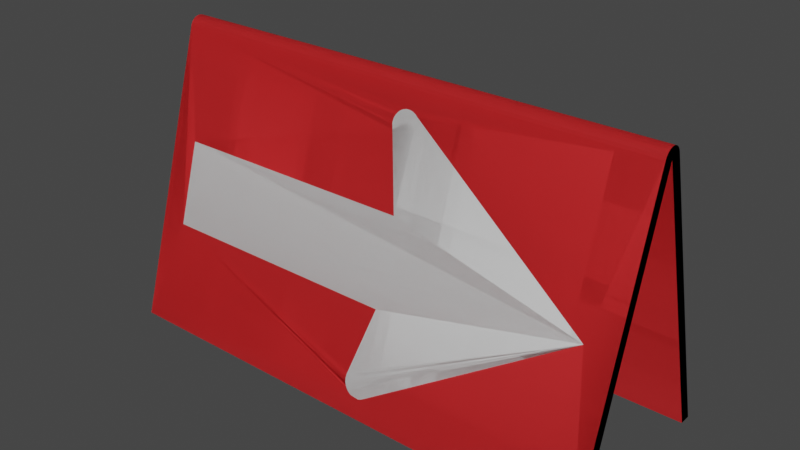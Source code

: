 # Source: arrow.blend  (saved by Blender 3.3.6; exported with 4.5.12 LTS)
import bpy
from mathutils import Matrix  # noqa: F401  (used for matrix-valued properties, if any)

bpy.ops.wm.read_factory_settings(use_empty=True)
scene = bpy.context.scene
scene.name = 'Scene'

# ---- collections
col_arrow = bpy.data.collections.new('arrow'); scene.collection.children.link(col_arrow)

# ---- materials (node trees are filled in below, after node groups)
mat_arroow_white = bpy.data.materials.new('arroow_white')
mat_arroow_white.use_transparent_shadow = False
mat_arrow_red = bpy.data.materials.new('arrow_red')
mat_arrow_red.use_transparent_shadow = False
mat_arroow_white_001 = bpy.data.materials.new('arroow_white.001')
mat_arroow_white_001.use_transparent_shadow = False
mat_arroow_white_001.roughness = 0.5
mat_arrow_red_001 = bpy.data.materials.new('arrow_red.001')
mat_arrow_red_001.use_transparent_shadow = False
mat_arrow_red_001.diffuse_color = (0.8, 0.02926, 0.03272, 1.0)
mat_arrow_red_001.roughness = 0.5

# ---- material node trees
mat_arroow_white.use_nodes = True; mat_arroow_white.node_tree.nodes.clear()
_N = mat_arroow_white.node_tree.nodes; _L = mat_arroow_white.node_tree.links
n0 = _N.new('ShaderNodeBsdfPrincipled'); n0.name = 'Principled BSDF'; n0.location = (10, 300)
n0.distribution = 'GGX'
n0.subsurface_method = 'BURLEY'
n0.inputs[3].default_value = 1.45
n0.inputs[27].default_value = (0.0, 0.0, 0.0, 1.0)
n0.inputs[28].default_value = 1.0
n1 = _N.new('ShaderNodeOutputMaterial'); n1.name = 'Material Output'; n1.location = (300, 300)
_L.new(n0.outputs[0], n1.inputs[0])
n1.is_active_output = True
mat_arrow_red.use_nodes = True; mat_arrow_red.node_tree.nodes.clear()
_N = mat_arrow_red.node_tree.nodes; _L = mat_arrow_red.node_tree.links
n0 = _N.new('ShaderNodeBsdfPrincipled'); n0.name = 'Principled BSDF'; n0.location = (10, 300)
n0.distribution = 'GGX'
n0.subsurface_method = 'BURLEY'
n0.inputs[0].default_value = (0.8, 0.02926, 0.03272, 1.0)
n0.inputs[3].default_value = 1.45
n0.inputs[27].default_value = (0.0, 0.0, 0.0, 1.0)
n0.inputs[28].default_value = 1.0
n1 = _N.new('ShaderNodeOutputMaterial'); n1.name = 'Material Output'; n1.location = (300, 300)
_L.new(n0.outputs[0], n1.inputs[0])
n1.is_active_output = True
mat_arroow_white_001.use_nodes = True; mat_arroow_white_001.node_tree.nodes.clear()
_N = mat_arroow_white_001.node_tree.nodes; _L = mat_arroow_white_001.node_tree.links
n0 = _N.new('ShaderNodeBsdfPrincipled'); n0.name = 'Principled BSDF'; n0.location = (10, 300)
n0.distribution = 'GGX'
n0.subsurface_method = 'RANDOM_WALK_SKIN'
n0.inputs[3].default_value = 1.45
n0.inputs[27].default_value = (0.0, 0.0, 0.0, 1.0)
n0.inputs[28].default_value = 1.0
n1 = _N.new('ShaderNodeOutputMaterial'); n1.name = 'Material Output'; n1.location = (300, 300)
n2 = _N.new('ShaderNodeNormalMap'); n2.name = 'ノーマルマップ'; n2.location = (-300, -300)
n2.label = 'Normal/Map'
n2.inputs[0].default_value = 0.0
_L.new(n0.outputs[0], n1.inputs[0])
_L.new(n2.outputs[0], n0.inputs[5])
n1.is_active_output = True
mat_arrow_red_001.use_nodes = True; mat_arrow_red_001.node_tree.nodes.clear()
_N = mat_arrow_red_001.node_tree.nodes; _L = mat_arrow_red_001.node_tree.links
n0 = _N.new('ShaderNodeBsdfPrincipled'); n0.name = 'Principled BSDF'; n0.location = (10, 300)
n0.distribution = 'GGX'
n0.subsurface_method = 'RANDOM_WALK_SKIN'
n0.inputs[0].default_value = (0.8, 0.02926, 0.03272, 1.0)
n0.inputs[3].default_value = 1.45
n0.inputs[27].default_value = (0.0, 0.0, 0.0, 1.0)
n0.inputs[28].default_value = 1.0
n1 = _N.new('ShaderNodeOutputMaterial'); n1.name = 'Material Output'; n1.location = (300, 300)
n2 = _N.new('ShaderNodeNormalMap'); n2.name = 'ノーマルマップ'; n2.location = (-300, -300)
n2.label = 'Normal/Map'
n2.inputs[0].default_value = 0.0
_L.new(n0.outputs[0], n1.inputs[0])
_L.new(n2.outputs[0], n0.inputs[5])
n1.is_active_output = True

# ---- world
world_world = bpy.data.worlds.new('World'); scene.world = world_world
world_world.use_nodes = True; world_world.node_tree.nodes.clear()
_N = world_world.node_tree.nodes; _L = world_world.node_tree.links
n0 = _N.new('ShaderNodeOutputWorld'); n0.name = 'World Output'; n0.location = (300, 300)
n1 = _N.new('ShaderNodeBackground'); n1.name = 'Background'; n1.location = (10, 300)
n1.inputs[0].default_value = (0.05088, 0.05088, 0.05088, 1.0)
_L.new(n1.outputs[0], n0.inputs[0])
n0.is_active_output = True
world_world.color = (0.05088, 0.05088, 0.05088)
world_world.use_sun_shadow = False
world_world.sun_shadow_jitter_overblur = 0.0

# ---- meshes
me_arrow = bpy.data.meshes.new('arrow')
me_arrow.from_pydata([(-45.0, 0.0004196, 49.71), (45.0, -15.0, -0.2887), (-45.0, -15.0, -0.2887), (45.0, 0.0004196, 49.71), (-45.0, 15.0, -0.2887), (45.0, 15.0, -0.2887), (-45.0, 1.761, 50.66), (45.0, 1.916, 50.29), (-45.0, 1.916, 50.29), (45.0, 1.761, 50.66), (-45.0, 1.456, 51.08), (45.0, 1.456, 51.08), (45.0, 1.051, 51.41), (-45.0, 1.051, 51.41), (45.0, 0.5751, 51.63), (-45.0, 0.5751, 51.63), (45.0, 0.05972, 51.71), (-45.0, 0.05972, 51.71), (45.0, -0.4597, 51.66), (-45.0, -0.4597, 51.66), (45.0, -0.9478, 51.47), (-45.0, -0.9478, 51.47), (45.0, -1.371, 51.17), (-45.0, -1.371, 51.17), (-45.0, -1.701, 50.76), (45.0, -1.701, 50.76), (-45.0, -1.915, 50.29), (45.0, -1.915, 50.29), (45.0, -17.09, -0.2887), (45.0, 17.09, -0.2887), (-45.0, -17.09, -0.2887), (-45.0, 1.947, 50.17), (-45.0, 17.09, -0.2887), (1.755, -3.862, 43.8), (-40.0, -7.461, 31.8), (5.0, -7.461, 31.8), (4.31, -16.15, 2.828), (4.866, -16.13, 2.897), (5.394, -16.08, 3.079), (5.869, -15.99, 3.365), (40.0, -9.617, 24.61), (5.815, -3.035, 46.55), (5.353, -2.93, 46.9), (5.087, -2.895, 47.02), (4.819, -2.859, 47.14), (4.243, -2.825, 47.25), (-40.0, -11.77, 17.43), (3.216, -16.09, 3.036), (3.751, -16.14, 2.875), (2.729, -16.01, 3.303), (2.314, -15.9, 3.665), (1.99, -15.77, 4.103), (1.771, -15.62, 4.598), (1.669, -15.46, 5.126), (1.687, -15.3, 5.663), (1.826, -15.15, 6.184), (5.0, -11.77, 17.43), (1.564, -3.702, 44.33), (1.535, -3.618, 44.61), (1.507, -3.534, 44.89), (1.586, -3.367, 45.45), (1.799, -3.209, 45.97), (2.133, -3.07, 46.44), (2.57, -2.956, 46.82), (3.087, -2.875, 47.09), (3.654, -2.831, 47.23), (3.721, 16.16, 2.795), (3.171, 16.11, 2.953), (-40.0, 11.77, 17.43), (4.295, 16.17, 2.758), (2.671, 16.03, 3.225), (2.246, 15.92, 3.598), (1.92, 15.79, 4.051), (1.707, 15.63, 4.563), (1.618, 15.47, 5.107), (1.659, 15.3, 5.656), (1.826, 15.15, 6.184), (5.0, 11.77, 17.43), (-40.0, 7.46, 31.8), (5.0, 7.461, 31.8), (1.755, 3.863, 43.8), (1.65, 3.709, 44.31), (1.658, 3.552, 44.83), (1.779, 3.398, 45.34), (2.007, 3.256, 45.82), (2.334, 3.13, 46.24), (2.744, 3.027, 46.58), (3.22, 2.95, 46.84), (3.74, 2.903, 46.99), (4.284, 2.888, 47.04), (40.0, 9.616, 24.61), (5.397, 16.08, 3.05), (4.863, 16.15, 2.844), (5.869, 15.99, 3.365), (5.815, 3.035, 46.55), (5.344, 2.956, 46.82), (4.826, 2.906, 46.98)], [], [(0, 1, 2), (1, 0, 3), (3, 4, 5), (4, 3, 0), (6, 7, 8), (7, 6, 9), (10, 9, 6), (9, 10, 11), (12, 10, 13), (10, 12, 11), (14, 13, 15), (13, 14, 12), (16, 15, 17), (15, 16, 14), (18, 17, 19), (17, 18, 16), (20, 19, 21), (19, 20, 18), (22, 21, 23), (21, 22, 20), (22, 24, 25), (24, 22, 23), (25, 26, 27), (26, 25, 24), (1, 27, 28), (27, 1, 3), (27, 3, 25), (25, 3, 22), (22, 3, 20), (20, 3, 18), (18, 3, 16), (16, 3, 5), (16, 5, 14), (14, 5, 12), (12, 5, 11), (11, 5, 9), (9, 5, 7), (7, 5, 29), (26, 2, 30), (2, 26, 0), (0, 26, 24), (0, 24, 23), (0, 23, 21), (0, 21, 19), (0, 19, 17), (0, 17, 4), (4, 17, 15), (4, 15, 13), (4, 13, 10), (4, 10, 6), (4, 6, 8), (4, 8, 31), (4, 31, 32), (1, 30, 2), (30, 1, 28), (29, 4, 32), (4, 29, 5), (33, 34, 35), (28, 36, 30), (36, 28, 37), (37, 28, 38), (38, 28, 39), (39, 28, 40), (40, 28, 27), (40, 27, 41), (41, 27, 42), (42, 27, 43), (43, 27, 44), (44, 27, 45), (30, 46, 26), (46, 30, 47), (47, 30, 48), (48, 30, 36), (46, 47, 49), (46, 49, 50), (46, 50, 51), (46, 51, 52), (46, 52, 53), (46, 53, 54), (46, 54, 55), (46, 55, 56), (26, 46, 34), (26, 34, 33), (26, 33, 57), (26, 57, 58), (26, 58, 59), (26, 59, 60), (26, 60, 61), (26, 61, 62), (26, 62, 63), (26, 63, 64), (26, 64, 65), (26, 65, 45), (26, 45, 27), (58, 57, 33), (41, 35, 40), (35, 41, 33), (33, 41, 58), (58, 41, 59), (59, 41, 60), (60, 41, 61), (61, 41, 62), (62, 41, 63), (63, 41, 43), (63, 43, 64), (64, 43, 44), (64, 44, 65), (65, 44, 45), (37, 48, 36), (48, 37, 47), (47, 37, 38), (47, 38, 49), (49, 38, 39), (49, 39, 50), (50, 39, 40), (50, 40, 51), (51, 40, 52), (52, 40, 53), (53, 40, 54), (54, 40, 55), (55, 40, 56), (56, 40, 46), (46, 40, 34), (34, 40, 35), (43, 41, 42), (32, 66, 29), (66, 32, 67), (67, 32, 68), (68, 32, 31), (29, 66, 69), (67, 68, 70), (70, 68, 71), (71, 68, 72), (72, 68, 73), (73, 68, 74), (74, 68, 75), (75, 68, 76), (76, 68, 77), (68, 31, 78), (78, 31, 79), (79, 31, 80), (80, 31, 81), (81, 31, 82), (82, 31, 83), (83, 31, 84), (84, 31, 85), (85, 31, 86), (86, 31, 87), (87, 31, 88), (88, 31, 89), (29, 90, 7), (90, 29, 91), (91, 29, 92), (92, 29, 69), (90, 91, 93), (7, 90, 94), (7, 94, 95), (7, 95, 96), (7, 96, 89), (7, 89, 31), (7, 31, 8), (66, 92, 69), (92, 66, 67), (92, 67, 91), (91, 67, 70), (91, 70, 93), (93, 70, 71), (93, 71, 90), (90, 71, 72), (90, 72, 73), (90, 73, 74), (90, 74, 75), (90, 75, 76), (90, 76, 77), (90, 77, 68), (90, 68, 78), (90, 78, 79), (90, 79, 94), (94, 79, 80), (94, 80, 81), (94, 81, 82), (94, 82, 83), (94, 83, 84), (94, 84, 85), (94, 85, 86), (94, 86, 95), (95, 86, 87), (95, 87, 96), (96, 87, 88), (96, 88, 89)])
me_arrow.polygons.foreach_set('material_index', [1, 1, 1, 1, 1, 1, 1, 1, 1, 1, 1, 1, 1, 1, 1, 1, 1, 1, 1, 1, 1, 1, 1, 1, 1, 1, 1, 1, 1, 1, 1, 1, 1, 1, 1, 1, 1, 1, 1, 1, 1, 1, 1, 1, 1, 1, 1, 1, 1, 1, 1, 1, 1, 1, 1, 1, 1, 1, 1, 1, 1, 1, 1, 1, 1, 1, 1, 1, 1, 1, 1, 1, 1, 1, 1, 1, 1, 1, 1, 1, 1, 1, 1, 1, 1, 1, 1, 1, 1, 1, 1, 1, 1, 1, 1, 0, 0, 0, 0, 0, 0, 0, 0, 0, 0, 0, 0, 0, 1, 1, 0, 0, 0, 0, 0, 0, 0, 0, 0, 0, 0, 0, 0, 0, 0, 1, 1, 1, 1, 1, 1, 1, 1, 1, 1, 1, 1, 1, 1, 1, 1, 1, 1, 1, 1, 1, 1, 1, 1, 1, 1, 1, 1, 1, 1, 1, 1, 1, 1, 1, 1, 0, 0, 0, 0, 0, 0, 0, 0, 0, 0, 0, 0, 0, 0, 0, 0, 0, 0, 0, 0, 0, 0, 0, 0, 0, 0, 0, 0, 0])
me_arrow.materials.append(mat_arroow_white)
me_arrow.materials.append(mat_arrow_red)
me_arrow.use_remesh_fix_poles = True
me_arrow.use_remesh_preserve_attributes = False
me_arrow.update()
me_arrow_001 = bpy.data.meshes.new('arrow.001')
me_arrow_001.from_pydata([(-45.0, 0.0004196, 49.71), (45.0, -15.0, -0.2887), (-45.0, -15.0, -0.2887), (45.0, 0.0004196, 49.71), (-45.0, 15.0, -0.2887), (45.0, 15.0, -0.2887), (-45.0, 1.761, 50.66), (45.0, 1.916, 50.29), (-45.0, 1.916, 50.29), (45.0, 1.761, 50.66), (-45.0, 1.456, 51.08), (45.0, 1.456, 51.08), (45.0, 1.051, 51.41), (-45.0, 1.051, 51.41), (45.0, 0.5751, 51.63), (-45.0, 0.5751, 51.63), (45.0, 0.05972, 51.71), (-45.0, 0.05972, 51.71), (45.0, -0.4597, 51.66), (-45.0, -0.4597, 51.66), (45.0, -0.9478, 51.47), (-45.0, -0.9478, 51.47), (45.0, -1.371, 51.17), (-45.0, -1.371, 51.17), (-45.0, -1.701, 50.76), (45.0, -1.701, 50.76), (-45.0, -1.915, 50.29), (45.0, -1.915, 50.29), (45.0, -17.09, -0.2887), (45.0, 17.09, -0.2887), (-45.0, -17.09, -0.2887), (-45.0, 1.947, 50.17), (-45.0, 17.09, -0.2887), (1.755, -3.862, 43.8), (-40.0, -7.461, 31.8), (5.0, -7.461, 31.8), (4.31, -16.15, 2.828), (4.866, -16.13, 2.897), (5.394, -16.08, 3.079), (5.869, -15.99, 3.365), (40.0, -9.617, 24.61), (5.815, -3.035, 46.55), (5.353, -2.93, 46.9), (5.087, -2.895, 47.02), (4.819, -2.859, 47.14), (4.243, -2.825, 47.25), (-40.0, -11.77, 17.43), (3.216, -16.09, 3.036), (3.751, -16.14, 2.875), (2.729, -16.01, 3.303), (2.314, -15.9, 3.665), (1.99, -15.77, 4.103), (1.771, -15.62, 4.598), (1.669, -15.46, 5.126), (1.687, -15.3, 5.663), (1.826, -15.15, 6.184), (5.0, -11.77, 17.43), (1.564, -3.702, 44.33), (1.535, -3.618, 44.61), (1.507, -3.534, 44.89), (1.586, -3.367, 45.45), (1.799, -3.209, 45.97), (2.133, -3.07, 46.44), (2.57, -2.956, 46.82), (3.087, -2.875, 47.09), (3.654, -2.831, 47.23), (3.721, 16.16, 2.795), (3.171, 16.11, 2.953), (-40.0, 11.77, 17.43), (4.295, 16.17, 2.758), (2.671, 16.03, 3.225), (2.246, 15.92, 3.598), (1.92, 15.79, 4.051), (1.707, 15.63, 4.563), (1.618, 15.47, 5.107), (1.659, 15.3, 5.656), (1.826, 15.15, 6.184), (5.0, 11.77, 17.43), (-40.0, 7.46, 31.8), (5.0, 7.461, 31.8), (1.755, 3.863, 43.8), (1.65, 3.709, 44.31), (1.658, 3.552, 44.83), (1.779, 3.398, 45.34), (2.007, 3.256, 45.82), (2.334, 3.13, 46.24), (2.744, 3.027, 46.58), (3.22, 2.95, 46.84), (3.74, 2.903, 46.99), (4.284, 2.888, 47.04), (40.0, 9.616, 24.61), (5.397, 16.08, 3.05), (4.863, 16.15, 2.844), (5.869, 15.99, 3.365), (5.815, 3.035, 46.55), (5.344, 2.956, 46.82), (4.826, 2.906, 46.98)], [], [(0, 1, 2), (1, 0, 3), (3, 4, 5), (4, 3, 0), (6, 7, 8), (7, 6, 9), (10, 9, 6), (9, 10, 11), (12, 10, 13), (10, 12, 11), (14, 13, 15), (13, 14, 12), (16, 15, 17), (15, 16, 14), (18, 17, 19), (17, 18, 16), (20, 19, 21), (19, 20, 18), (22, 21, 23), (21, 22, 20), (22, 24, 25), (24, 22, 23), (25, 26, 27), (26, 25, 24), (1, 27, 28), (27, 1, 3), (27, 3, 25), (25, 3, 22), (22, 3, 20), (20, 3, 18), (18, 3, 16), (16, 3, 5), (16, 5, 14), (14, 5, 12), (12, 5, 11), (11, 5, 9), (9, 5, 7), (7, 5, 29), (26, 2, 30), (2, 26, 0), (0, 26, 24), (0, 24, 23), (0, 23, 21), (0, 21, 19), (0, 19, 17), (0, 17, 4), (4, 17, 15), (4, 15, 13), (4, 13, 10), (4, 10, 6), (4, 6, 8), (4, 8, 31), (4, 31, 32), (1, 30, 2), (30, 1, 28), (29, 4, 32), (4, 29, 5), (33, 34, 35), (28, 36, 30), (36, 28, 37), (37, 28, 38), (38, 28, 39), (39, 28, 40), (40, 28, 27), (40, 27, 41), (41, 27, 42), (42, 27, 43), (43, 27, 44), (44, 27, 45), (30, 46, 26), (46, 30, 47), (47, 30, 48), (48, 30, 36), (46, 47, 49), (46, 49, 50), (46, 50, 51), (46, 51, 52), (46, 52, 53), (46, 53, 54), (46, 54, 55), (46, 55, 56), (26, 46, 34), (26, 34, 33), (26, 33, 57), (26, 57, 58), (26, 58, 59), (26, 59, 60), (26, 60, 61), (26, 61, 62), (26, 62, 63), (26, 63, 64), (26, 64, 65), (26, 65, 45), (26, 45, 27), (58, 57, 33), (41, 35, 40), (35, 41, 33), (33, 41, 58), (58, 41, 59), (59, 41, 60), (60, 41, 61), (61, 41, 62), (62, 41, 63), (63, 41, 43), (63, 43, 64), (64, 43, 44), (64, 44, 65), (65, 44, 45), (37, 48, 36), (48, 37, 47), (47, 37, 38), (47, 38, 49), (49, 38, 39), (49, 39, 50), (50, 39, 40), (50, 40, 51), (51, 40, 52), (52, 40, 53), (53, 40, 54), (54, 40, 55), (55, 40, 56), (56, 40, 46), (46, 40, 34), (34, 40, 35), (43, 41, 42), (32, 66, 29), (66, 32, 67), (67, 32, 68), (68, 32, 31), (29, 66, 69), (67, 68, 70), (70, 68, 71), (71, 68, 72), (72, 68, 73), (73, 68, 74), (74, 68, 75), (75, 68, 76), (76, 68, 77), (68, 31, 78), (78, 31, 79), (79, 31, 80), (80, 31, 81), (81, 31, 82), (82, 31, 83), (83, 31, 84), (84, 31, 85), (85, 31, 86), (86, 31, 87), (87, 31, 88), (88, 31, 89), (29, 90, 7), (90, 29, 91), (91, 29, 92), (92, 29, 69), (90, 91, 93), (7, 90, 94), (7, 94, 95), (7, 95, 96), (7, 96, 89), (7, 89, 31), (7, 31, 8), (66, 92, 69), (92, 66, 67), (92, 67, 91), (91, 67, 70), (91, 70, 93), (93, 70, 71), (93, 71, 90), (90, 71, 72), (90, 72, 73), (90, 73, 74), (90, 74, 75), (90, 75, 76), (90, 76, 77), (90, 77, 68), (90, 68, 78), (90, 78, 79), (90, 79, 94), (94, 79, 80), (94, 80, 81), (94, 81, 82), (94, 82, 83), (94, 83, 84), (94, 84, 85), (94, 85, 86), (94, 86, 95), (95, 86, 87), (95, 87, 96), (96, 87, 88), (96, 88, 89)])
me_arrow_001.polygons.foreach_set('use_smooth', [True] * 190)
me_arrow_001.polygons.foreach_set('material_index', [1, 1, 1, 1, 1, 1, 1, 1, 1, 1, 1, 1, 1, 1, 1, 1, 1, 1, 1, 1, 1, 1, 1, 1, 1, 1, 1, 1, 1, 1, 1, 1, 1, 1, 1, 1, 1, 1, 1, 1, 1, 1, 1, 1, 1, 1, 1, 1, 1, 1, 1, 1, 1, 1, 1, 1, 1, 1, 1, 1, 1, 1, 1, 1, 1, 1, 1, 1, 1, 1, 1, 1, 1, 1, 1, 1, 1, 1, 1, 1, 1, 1, 1, 1, 1, 1, 1, 1, 1, 1, 1, 1, 1, 1, 1, 0, 0, 0, 0, 0, 0, 0, 0, 0, 0, 0, 0, 0, 1, 1, 0, 0, 0, 0, 0, 0, 0, 0, 0, 0, 0, 0, 0, 0, 0, 1, 1, 1, 1, 1, 1, 1, 1, 1, 1, 1, 1, 1, 1, 1, 1, 1, 1, 1, 1, 1, 1, 1, 1, 1, 1, 1, 1, 1, 1, 1, 1, 1, 1, 1, 1, 0, 0, 0, 0, 0, 0, 0, 0, 0, 0, 0, 0, 0, 0, 0, 0, 0, 0, 0, 0, 0, 0, 0, 0, 0, 0, 0, 0, 0])
_k = set([(0, 2), (0, 3), (0, 4), (1, 2), (1, 3), (1, 28), (2, 30), (3, 5), (4, 5), (4, 32), (5, 29), (6, 8), (6, 9), (6, 10), (7, 8), (7, 9), (7, 29), (7, 31), (8, 31), (9, 11), (10, 11), (10, 13), (11, 12), (12, 13), (12, 14), (13, 15), (14, 15), (14, 16), (15, 17), (16, 17), (16, 18), (17, 19), (18, 19), (18, 20), (19, 21), (20, 21), (20, 22), (21, 23), (22, 23), (22, 25), (23, 24), (24, 25), (24, 26), (25, 27), (26, 27), (26, 30), (27, 28), (28, 30), (29, 32), (29, 66), (29, 69), (31, 32), (66, 69)])
me_arrow_001.attributes.new('sharp_edge', 'BOOLEAN', 'EDGE').data.foreach_set('value', [ (min(e.vertices), max(e.vertices)) in _k for e in me_arrow_001.edges])
me_arrow_001.materials.append(mat_arroow_white_001)
me_arrow_001.materials.append(mat_arrow_red_001)
me_arrow_001.update()
me_arrow_001.normals_split_custom_set([tuple(v) for v in zip(*[iter([0.0, 0.9578, -0.2873, 0.0, 0.9578, -0.2873, 0.0, 0.9578, -0.2873, 0.0, 0.9578, -0.2873, 0.0, 0.9578, -0.2873, 0.0, 0.9578, -0.2873, 0.0, -0.9578, -0.2873, 0.0, -0.9578, -0.2873, 0.0, -0.9578, -0.2873, 0.0, -0.9578, -0.2873, 0.0, -0.9578, -0.2873, 0.0, -0.9578, -0.2873, 0.0, 0.9239, 0.3827, 0.0, 0.9239, 0.3827, 0.0, 0.9239, 0.3827, 0.0, 0.9239, 0.3827, 0.0, 0.9239, 0.3827, 0.0, 0.9239, 0.3827, 0.0, 0.8111, 0.585, 0.0, 0.8111, 0.585, 0.0, 0.8111, 0.585, 0.0, 0.8111, 0.585, 0.0, 0.8111, 0.585, 0.0, 0.8111, 0.585, 0.0, 0.632, 0.775, 0.0, 0.632, 0.775, 0.0, 0.632, 0.775, 0.0, 0.632, 0.775, 0.0, 0.632, 0.775, 0.0, 0.632, 0.775, 0.0, 0.4099, 0.9121, 0.0, 0.4099, 0.9121, 0.0, 0.4099, 0.9121, 0.0, 0.4099, 0.9121, 0.0, 0.4099, 0.9121, 0.0, 0.4099, 0.9121, 0.0, 0.1599, 0.9871, 0.0, 0.1599, 0.9871, 0.0, 0.1599, 0.9871, 0.0, 0.1599, 0.9871, 0.0, 0.1599, 0.9871, 0.0, 0.1599, 0.9871, 0.0, -0.1011, 0.9949, 0.0, -0.1011, 0.9949, 0.0, -0.1011, 0.9949, 0.0, -0.1011, 0.9949, 0.0, -0.1011, 0.9949, 0.0, -0.1011, 0.9949, 0.0, -0.3551, 0.9348, 0.0, -0.3551, 0.9348, 0.0, -0.3551, 0.9348, 0.0, -0.3551, 0.9348, 0.0, -0.3551, 0.9348, 0.0, -0.3551, 0.9348, 0.0, -0.585, 0.8111, 0.0, -0.585, 0.8111, 0.0, -0.585, 0.8111, 0.0, -0.585, 0.8111, 0.0, -0.585, 0.8111, 0.0, -0.585, 0.8111, 0.0, -0.775, 0.632, 0.0, -0.775, 0.632, 0.0, -0.775, 0.632, 0.0, -0.775, 0.632, 0.0, -0.775, 0.632, 0.0, -0.775, 0.632, 0.0, -0.9121, 0.4099, 0.0, -0.9121, 0.4099, 0.0, -0.9121, 0.4099, 0.0, -0.9121, 0.4099, 0.0, -0.9121, 0.4099, 0.0, -0.9121, 0.4099, 1.0, 9.615e-08, 0.0, 1.0, 2.381e-06, 0.0, 1.0, 0.0, 0.0, 1.0, 2.381e-06, 0.0, 1.0, 9.615e-08, 0.0, 1.0, 6.12e-07, 0.0, 1.0, 2.381e-06, 0.0, 1.0, 6.12e-07, 0.0, 1.0, 0.0, 0.0, 1.0, 0.0, 0.0, 1.0, 6.12e-07, 0.0, 1.0, 0.0, 0.0, 1.0, 0.0, 0.0, 1.0, 6.12e-07, 0.0, 1.0, 0.0, 0.0, 1.0, 0.0, 0.0, 1.0, 6.12e-07, 0.0, 1.0, -7.369e-06, 0.0, 1.0, -7.369e-06, 0.0, 1.0, 6.12e-07, 0.0, 1.0, -7.37e-06, 0.0, 1.0, -7.37e-06, 0.0, 1.0, 6.12e-07, 0.0, 1.0, -1.015e-09, 0.0, 1.0, -7.37e-06, 0.0, 1.0, -1.015e-09, 0.0, 1.0, 0.0, 0.0, 1.0, 0.0, 0.0, 1.0, -1.015e-09, 0.0, 1.0, 6.476e-06, 0.0, 1.0, 6.476e-06, 0.0, 1.0, -1.015e-09, 0.0, 1.0, 1.986e-05, 0.0, 1.0, 1.986e-05, 0.0, 1.0, -1.015e-09, 0.0, 1.0, -4.672e-05, 0.0, 1.0, -4.672e-05, 0.0, 1.0, -1.015e-09, 0.0, 1.0, 0.0, 0.0, 1.0, 0.0, 0.0, 1.0, -1.015e-09, 0.0, 1.0, 0.0, 0.0, -1.0, -8.369e-07, 0.0, -1.0, -3.38e-08, 0.0, -1.0, 0.0, 0.0, -1.0, -3.38e-08, 0.0, -1.0, -8.369e-07, 0.0, -1.0, -5.124e-08, 0.0, -1.0, -5.124e-08, 0.0, -1.0, -8.369e-07, 0.0, -1.0, 1.842e-06, 0.0, -1.0, -5.124e-08, 0.0, -1.0, 1.842e-06, 0.0, -1.0, 4.058e-11, 0.0, -1.0, -5.124e-08, 0.0, -1.0, 4.058e-11, 0.0, -1.0, -3.685e-06, 0.0, -1.0, -5.124e-08, 0.0, -1.0, -3.685e-06, 0.0, -1.0, 4.376e-06, 0.0, -1.0, -5.124e-08, 0.0, -1.0, 4.376e-06, 0.0, -1.0, 2.907e-06, 0.0, -1.0, -5.124e-08, 0.0, -1.0, 2.907e-06, 0.0, -1.0, 0.0008629, -2.835e-08, -1.0, 0.0008629, -2.835e-08, -1.0, 2.907e-06, 0.0, -1.0, -3.071e-06, 0.0, -1.0, 0.0008629, -2.835e-08, -1.0, -3.071e-06, 0.0, -1.0, 9.233e-06, 0.0, -1.0, 0.0008629, -2.835e-08, -1.0, 9.233e-06, 0.0, -1.0, 5.576e-06, 0.0, -1.0, 0.0008629, -2.835e-08, -1.0, 5.576e-06, 0.0, -1.0, -1.748e-05, 0.0, -1.0, 0.0008629, -2.835e-08, -1.0, -1.748e-05, 0.0, -1.0, 0.001643, 2.09e-08, -1.0, 0.0008629, -2.835e-08, -1.0, 0.001643, 2.09e-08, -1.0, 0.000686, -2.404e-08, -1.0, 0.0008629, -2.835e-08, -1.0, 0.000686, -2.404e-08, -1.0, 0.0, 0.0, 0.0, 0.0, -1.0, 0.0, 0.0, -1.0, 0.0, 0.0, -1.0, 0.0, 0.0, -1.0, 0.0, 0.0, -1.0, 0.0, 0.0, -1.0, 0.0, 0.0, -1.0, 0.0, 0.0, -1.0, 0.0, 0.0, -1.0, 0.0, 0.0, -1.0, 0.0, 0.0, -1.0, 0.0, 0.0, -1.0, 1.122e-06, -0.9578, 0.2873, -1.267e-07, -0.9578, 0.2873, -2.158e-08, -0.9578, 0.2873, 1.144e-07, -0.9578, 0.2873, 1.95e-07, -0.9578, 0.2873, 2.769e-08, -0.9578, 0.2873, 1.95e-07, -0.9578, 0.2873, 1.144e-07, -0.9578, 0.2873, -6.261e-07, -0.9578, 0.2873, -6.261e-07, -0.9578, 0.2873, 1.144e-07, -0.9578, 0.2873, 5.902e-07, -0.9578, 0.2874, 5.902e-07, -0.9578, 0.2874, 1.144e-07, -0.9578, 0.2873, -2.313e-07, -0.9578, 0.2873, -2.313e-07, -0.9578, 0.2873, 1.144e-07, -0.9578, 0.2873, 4.92e-07, -0.9578, 0.2873, 4.92e-07, -0.9578, 0.2873, 1.144e-07, -0.9578, 0.2873, 1.385e-07, -0.9578, 0.2873, 4.92e-07, -0.9578, 0.2873, 1.385e-07, -0.9578, 0.2873, -2.381e-07, -0.9578, 0.2873, -2.381e-07, -0.9578, 0.2873, 1.385e-07, -0.9578, 0.2873, -1.143e-07, -0.9578, 0.2873, -1.143e-07, -0.9578, 0.2873, 1.385e-07, -0.9578, 0.2873, 2.24e-06, -0.9578, 0.2873, 2.24e-06, -0.9578, 0.2873, 1.385e-07, -0.9578, 0.2873, 6.875e-07, -0.9578, 0.2873, 6.875e-07, -0.9578, 0.2873, 1.385e-07, -0.9578, 0.2873, -1.406e-06, -0.9578, 0.2873, 2.769e-08, -0.9578, 0.2873, -3.413e-09, -0.9578, 0.2873, -9.791e-08, -0.9578, 0.2873, -3.413e-09, -0.9578, 0.2873, 2.769e-08, -0.9578, 0.2873, -4.561e-07, -0.9578, 0.2873, -4.561e-07, -0.9578, 0.2873, 2.769e-08, -0.9578, 0.2873, 4.154e-07, -0.9578, 0.2873, 4.154e-07, -0.9578, 0.2873, 2.769e-08, -0.9578, 0.2873, 1.95e-07, -0.9578, 0.2873, -3.413e-09, -0.9578, 0.2873, -4.561e-07, -0.9578, 0.2873, -3.324e-06, -0.9578, 0.2873, -3.413e-09, -0.9578, 0.2873, -3.324e-06, -0.9578, 0.2873, 2.449e-06, -0.9578, 0.2874, -3.413e-09, -0.9578, 0.2873, 2.449e-06, -0.9578, 0.2874, 7.137e-08, -0.9578, 0.2873, -3.413e-09, -0.9578, 0.2873, 7.137e-08, -0.9578, 0.2873, -3.489e-07, -0.9578, 0.2873, -3.413e-09, -0.9578, 0.2873, -3.489e-07, -0.9578, 0.2873, -1.042e-07, -0.9578, 0.2873, -3.413e-09, -0.9578, 0.2873, -1.042e-07, -0.9578, 0.2873, 5.517e-07, -0.9578, 0.2873, -3.413e-09, -0.9578, 0.2873, 5.517e-07, -0.9578, 0.2873, -1.228e-06, -0.9578, 0.2874, -3.413e-09, -0.9578, 0.2873, -1.228e-06, -0.9578, 0.2874, -3.208e-08, -0.9578, 0.2873, -9.791e-08, -0.9578, 0.2873, -3.413e-09, -0.9578, 0.2873, -1.267e-07, -0.9578, 0.2873, -9.791e-08, -0.9578, 0.2873, -1.267e-07, -0.9578, 0.2873, 1.122e-06, -0.9578, 0.2873, -9.791e-08, -0.9578, 0.2873, 1.122e-06, -0.9578, 0.2873, 3.286e-05, -0.9578, 0.2873, -9.791e-08, -0.9578, 0.2873, 3.286e-05, -0.9578, 0.2873, 2.134e-06, -0.9578, 0.2873, -9.791e-08, -0.9578, 0.2873, 2.134e-06, -0.9578, 0.2873, 5.11e-07, -0.9578, 0.2873, -9.791e-08, -0.9578, 0.2873, 5.11e-07, -0.9578, 0.2873, 7.767e-07, -0.9578, 0.2874, -9.791e-08, -0.9578, 0.2873, 7.767e-07, -0.9578, 0.2874, -1.29e-06, -0.9578, 0.2874, -9.791e-08, -0.9578, 0.2873, -1.29e-06, -0.9578, 0.2874, -6.521e-07, -0.9578, 0.2873, -9.791e-08, -0.9578, 0.2873, -6.521e-07, -0.9578, 0.2873, 4.185e-07, -0.9578, 0.2873, -9.791e-08, -0.9578, 0.2873, 4.185e-07, -0.9578, 0.2873, -8.976e-08, -0.9578, 0.2874, -9.791e-08, -0.9578, 0.2873, -8.976e-08, -0.9578, 0.2874, -1.474e-06, -0.9578, 0.2873, -9.791e-08, -0.9578, 0.2873, -1.474e-06, -0.9578, 0.2873, -1.406e-06, -0.9578, 0.2873, -9.791e-08, -0.9578, 0.2873, -1.406e-06, -0.9578, 0.2873, 1.385e-07, -0.9578, 0.2873, 2.134e-06, -0.9578, 0.2873, 3.286e-05, -0.9578, 0.2873, 1.122e-06, -0.9578, 0.2873, -2.381e-07, -0.9578, 0.2873, -2.158e-08, -0.9578, 0.2873, 4.92e-07, -0.9578, 0.2873, -2.158e-08, -0.9578, 0.2873, -2.381e-07, -0.9578, 0.2873, 1.122e-06, -0.9578, 0.2873, 1.122e-06, -0.9578, 0.2873, -2.381e-07, -0.9578, 0.2873, 2.134e-06, -0.9578, 0.2873, 2.134e-06, -0.9578, 0.2873, -2.381e-07, -0.9578, 0.2873, 5.11e-07, -0.9578, 0.2873, 5.11e-07, -0.9578, 0.2873, -2.381e-07, -0.9578, 0.2873, 7.767e-07, -0.9578, 0.2874, 7.767e-07, -0.9578, 0.2874, -2.381e-07, -0.9578, 0.2873, -1.29e-06, -0.9578, 0.2874, -1.29e-06, -0.9578, 0.2874, -2.381e-07, -0.9578, 0.2873, -6.521e-07, -0.9578, 0.2873, -6.521e-07, -0.9578, 0.2873, -2.381e-07, -0.9578, 0.2873, 4.185e-07, -0.9578, 0.2873, 4.185e-07, -0.9578, 0.2873, -2.381e-07, -0.9578, 0.2873, 2.24e-06, -0.9578, 0.2873, 4.185e-07, -0.9578, 0.2873, 2.24e-06, -0.9578, 0.2873, -8.976e-08, -0.9578, 0.2874, -8.976e-08, -0.9578, 0.2874, 2.24e-06, -0.9578, 0.2873, 6.875e-07, -0.9578, 0.2873, -8.976e-08, -0.9578, 0.2874, 6.875e-07, -0.9578, 0.2873, -1.474e-06, -0.9578, 0.2873, -1.474e-06, -0.9578, 0.2873, 6.875e-07, -0.9578, 0.2873, -1.406e-06, -0.9578, 0.2873, -6.261e-07, -0.9578, 0.2873, 4.154e-07, -0.9578, 0.2873, 1.95e-07, -0.9578, 0.2873, 4.154e-07, -0.9578, 0.2873, -6.261e-07, -0.9578, 0.2873, -4.561e-07, -0.9578, 0.2873, -4.561e-07, -0.9578, 0.2873, -6.261e-07, -0.9578, 0.2873, 5.902e-07, -0.9578, 0.2874, -4.561e-07, -0.9578, 0.2873, 5.902e-07, -0.9578, 0.2874, -3.324e-06, -0.9578, 0.2873, -3.324e-06, -0.9578, 0.2873, 5.902e-07, -0.9578, 0.2874, -2.313e-07, -0.9578, 0.2873, -3.324e-06, -0.9578, 0.2873, -2.313e-07, -0.9578, 0.2873, 2.449e-06, -0.9578, 0.2874, 2.449e-06, -0.9578, 0.2874, -2.313e-07, -0.9578, 0.2873, 4.92e-07, -0.9578, 0.2873, 2.449e-06, -0.9578, 0.2874, 4.92e-07, -0.9578, 0.2873, 7.137e-08, -0.9578, 0.2873, 7.137e-08, -0.9578, 0.2873, 4.92e-07, -0.9578, 0.2873, -3.489e-07, -0.9578, 0.2873, -3.489e-07, -0.9578, 0.2873, 4.92e-07, -0.9578, 0.2873, -1.042e-07, -0.9578, 0.2873, -1.042e-07, -0.9578, 0.2873, 4.92e-07, -0.9578, 0.2873, 5.517e-07, -0.9578, 0.2873, 5.517e-07, -0.9578, 0.2873, 4.92e-07, -0.9578, 0.2873, -1.228e-06, -0.9578, 0.2874, -1.228e-06, -0.9578, 0.2874, 4.92e-07, -0.9578, 0.2873, -3.208e-08, -0.9578, 0.2873, -3.208e-08, -0.9578, 0.2873, 4.92e-07, -0.9578, 0.2873, -3.413e-09, -0.9578, 0.2873, -3.413e-09, -0.9578, 0.2873, 4.92e-07, -0.9578, 0.2873, -1.267e-07, -0.9578, 0.2873, -1.267e-07, -0.9578, 0.2873, 4.92e-07, -0.9578, 0.2873, -2.158e-08, -0.9578, 0.2873, 2.24e-06, -0.9578, 0.2873, -2.381e-07, -0.9578, 0.2873, -1.143e-07, -0.9578, 0.2873, 2.86e-05, 0.9578, 0.2874, 0.0001292, 0.9579, 0.2871, 0.0, 0.9577, 0.2878, 0.0001292, 0.9579, 0.2871, 2.86e-05, 0.9578, 0.2874, 0.0001012, 0.9579, 0.2872, 0.0001012, 0.9579, 0.2872, 2.86e-05, 0.9578, 0.2874, -0.0002221, 0.9579, 0.287, -0.0002221, 0.9579, 0.287, 2.86e-05, 0.9578, 0.2874, -3.016e-05, 0.9578, 0.2874, 0.001461, 0.9521, 0.3057, 0.001461, 0.9521, 0.3057, 0.001461, 0.9521, 0.3057, 0.0001012, 0.9579, 0.2872, -0.0002221, 0.9579, 0.287, 9.209e-05, 0.9578, 0.2873, 9.209e-05, 0.9578, 0.2873, -0.0002221, 0.9579, 0.287, -5.52e-06, 0.9579, 0.2872, -5.52e-06, 0.9579, 0.2872, -0.0002221, 0.9579, 0.287, -7.574e-06, 0.9579, 0.2873, -7.574e-06, 0.9579, 0.2873, -0.0002221, 0.9579, 0.287, -1.145e-06, 0.9578, 0.2873, -1.145e-06, 0.9578, 0.2873, -0.0002221, 0.9579, 0.287, -3.004e-07, 0.9578, 0.2874, -3.004e-07, 0.9578, 0.2874, -0.0002221, 0.9579, 0.287, -2.959e-06, 0.9578, 0.2874, -2.959e-06, 0.9578, 0.2874, -0.0002221, 0.9579, 0.287, -9.426e-06, 0.9578, 0.2874, -9.426e-06, 0.9578, 0.2874, -0.0002221, 0.9579, 0.287, -1.721e-06, 0.9578, 0.2874, -0.0002221, 0.9579, 0.287, -3.016e-05, 0.9578, 0.2874, -0.0001193, 0.9578, 0.2874, -0.0001193, 0.9578, 0.2874, -3.016e-05, 0.9578, 0.2874, -1.961e-05, 0.9578, 0.2873, -1.961e-05, 0.9578, 0.2873, -3.016e-05, 0.9578, 0.2874, -8.103e-05, 0.9578, 0.2874, -8.103e-05, 0.9578, 0.2874, -3.016e-05, 0.9578, 0.2874, -0.000137, 0.9577, 0.2876, -0.000137, 0.9577, 0.2876, -3.016e-05, 0.9578, 0.2874, -0.0001397, 0.9578, 0.2876, -0.0001397, 0.9578, 0.2876, -3.016e-05, 0.9578, 0.2874, -0.0001442, 0.9578, 0.2876, -0.0001442, 0.9578, 0.2876, -3.016e-05, 0.9578, 0.2874, -0.0001449, 0.9578, 0.2875, -0.0001449, 0.9578, 0.2875, -3.016e-05, 0.9578, 0.2874, -0.0001506, 0.9578, 0.2875, -0.0001506, 0.9578, 0.2875, -3.016e-05, 0.9578, 0.2874, -0.0001557, 0.9578, 0.2874, -0.0001557, 0.9578, 0.2874, -3.016e-05, 0.9578, 0.2874, -0.0001657, 0.9578, 0.2873, -0.0001657, 0.9578, 0.2873, -3.016e-05, 0.9578, 0.2874, -0.0001796, 0.9578, 0.2874, -0.0001796, 0.9578, 0.2874, -3.016e-05, 0.9578, 0.2874, -0.0001527, 0.9577, 0.2876, -9.433e-05, 0.9577, 0.2879, -0.0003767, 0.9575, 0.2885, -0.0001416, 0.9576, 0.288, -0.0003767, 0.9575, 0.2885, -9.433e-05, 0.9577, 0.2879, -0.00122, 0.9573, 0.2892, -0.00122, 0.9573, 0.2892, -9.433e-05, 0.9577, 0.2879, 9.817e-05, 0.9577, 0.2878, 9.817e-05, 0.9577, 0.2878, -9.433e-05, 0.9577, 0.2879, 8.873e-05, 0.9577, 0.2879, -0.0003767, 0.9575, 0.2885, -0.00122, 0.9573, 0.2892, 0.0002343, 0.9578, 0.2873, -0.0001416, 0.9576, 0.288, -0.0003767, 0.9575, 0.2885, -7.904e-05, 0.9578, 0.2876, -0.0001416, 0.9576, 0.288, -7.904e-05, 0.9578, 0.2876, -0.0001697, 0.9577, 0.2879, -0.0001416, 0.9576, 0.288, -0.0001697, 0.9577, 0.2879, -0.0002211, 0.9577, 0.2876, -0.0001416, 0.9576, 0.288, -0.0002211, 0.9577, 0.2876, -0.0001527, 0.9577, 0.2876, -0.0001416, 0.9576, 0.288, -0.0001527, 0.9577, 0.2876, -3.016e-05, 0.9578, 0.2874, 0.0, 0.9659, 0.2588, 0.0, 0.9659, 0.2588, 0.0, 0.9659, 0.2588, 0.0001292, 0.9579, 0.2871, 9.817e-05, 0.9577, 0.2878, 8.873e-05, 0.9577, 0.2879, 9.817e-05, 0.9577, 0.2878, 0.0001292, 0.9579, 0.2871, 0.0001012, 0.9579, 0.2872, 9.817e-05, 0.9577, 0.2878, 0.0001012, 0.9579, 0.2872, -0.00122, 0.9573, 0.2892, -0.00122, 0.9573, 0.2892, 0.0001012, 0.9579, 0.2872, 9.209e-05, 0.9578, 0.2873, -0.00122, 0.9573, 0.2892, 9.209e-05, 0.9578, 0.2873, 0.0002343, 0.9578, 0.2873, 0.0002343, 0.9578, 0.2873, 9.209e-05, 0.9578, 0.2873, -5.52e-06, 0.9579, 0.2872, 0.0002343, 0.9578, 0.2873, -5.52e-06, 0.9579, 0.2872, -0.0003767, 0.9575, 0.2885, -0.0003767, 0.9575, 0.2885, -5.52e-06, 0.9579, 0.2872, -7.574e-06, 0.9579, 0.2873, -0.0003767, 0.9575, 0.2885, -7.574e-06, 0.9579, 0.2873, -1.145e-06, 0.9578, 0.2873, -0.0003767, 0.9575, 0.2885, -1.145e-06, 0.9578, 0.2873, -3.004e-07, 0.9578, 0.2874, -0.0003767, 0.9575, 0.2885, -3.004e-07, 0.9578, 0.2874, -2.959e-06, 0.9578, 0.2874, -0.0003767, 0.9575, 0.2885, -2.959e-06, 0.9578, 0.2874, -9.426e-06, 0.9578, 0.2874, -0.0003767, 0.9575, 0.2885, -9.426e-06, 0.9578, 0.2874, -1.721e-06, 0.9578, 0.2874, -0.0003767, 0.9575, 0.2885, -1.721e-06, 0.9578, 0.2874, -0.0002221, 0.9579, 0.287, -0.0003767, 0.9575, 0.2885, -0.0002221, 0.9579, 0.287, -0.0001193, 0.9578, 0.2874, -0.0003767, 0.9575, 0.2885, -0.0001193, 0.9578, 0.2874, -1.961e-05, 0.9578, 0.2873, -0.0003767, 0.9575, 0.2885, -1.961e-05, 0.9578, 0.2873, -7.904e-05, 0.9578, 0.2876, -7.904e-05, 0.9578, 0.2876, -1.961e-05, 0.9578, 0.2873, -8.103e-05, 0.9578, 0.2874, -7.904e-05, 0.9578, 0.2876, -8.103e-05, 0.9578, 0.2874, -0.000137, 0.9577, 0.2876, -7.904e-05, 0.9578, 0.2876, -0.000137, 0.9577, 0.2876, -0.0001397, 0.9578, 0.2876, -7.904e-05, 0.9578, 0.2876, -0.0001397, 0.9578, 0.2876, -0.0001442, 0.9578, 0.2876, -7.904e-05, 0.9578, 0.2876, -0.0001442, 0.9578, 0.2876, -0.0001449, 0.9578, 0.2875, -7.904e-05, 0.9578, 0.2876, -0.0001449, 0.9578, 0.2875, -0.0001506, 0.9578, 0.2875, -7.904e-05, 0.9578, 0.2876, -0.0001506, 0.9578, 0.2875, -0.0001557, 0.9578, 0.2874, -7.904e-05, 0.9578, 0.2876, -0.0001557, 0.9578, 0.2874, -0.0001697, 0.9577, 0.2879, -0.0001697, 0.9577, 0.2879, -0.0001557, 0.9578, 0.2874, -0.0001657, 0.9578, 0.2873, -0.0001697, 0.9577, 0.2879, -0.0001657, 0.9578, 0.2873, -0.0002211, 0.9577, 0.2876, -0.0002211, 0.9577, 0.2876, -0.0001657, 0.9578, 0.2873, -0.0001796, 0.9578, 0.2874, -0.0002211, 0.9577, 0.2876, -0.0001796, 0.9578, 0.2874, -0.0001527, 0.9577, 0.2876])] * 3)])

# ---- objects
ob_arrow = bpy.data.objects.new('arrow', me_arrow)
ob_arrow_001 = bpy.data.objects.new('arrow.001', me_arrow_001)

# ---- transforms, parenting, visibility, modifiers, constraints
ob_arrow.location = (0.0, 0.0, 0.0)
ob_arrow_001.location = (0.0, 0.0, 0.0)
ob_arrow_001.color = (0.8, 0.8, 0.8, 1.0)

# ---- collection membership
col_arrow.objects.link(ob_arrow)
col_arrow.objects.link(ob_arrow_001)

# ---- scene / render settings (as saved in the file)
scene.frame_start = 1; scene.frame_end = 250; scene.frame_set(1)
scene.render.engine = 'BLENDER_EEVEE_NEXT'
scene.cycles.use_denoising = False
scene.cycles.samples = 128
scene.cycles.sampling_pattern = 'TABULATED_SOBOL'
scene.cycles.use_adaptive_sampling = False
scene.cycles.use_light_tree = False
scene.view_settings.view_transform = 'Filmic'
bpy.context.view_layer.update()

# ---- added for rendering (the .blend has no active camera and no usable light): camera, sun
cam_auto = bpy.data.cameras.new('AutoCamera')
cam_auto.lens = 50.0
cam_auto.sensor_width = 36.0
cam_auto.clip_end = 1776.66
ob_auto_camera = bpy.data.objects.new('AutoCamera', cam_auto)
scene.collection.objects.link(ob_auto_camera)
ob_auto_camera.location = (101.234, -121.481, 106.698)
ob_auto_camera.rotation_euler = (1.09748, -7.21219e-08, 0.694738)
scene.camera = ob_auto_camera
light_auto_sun = bpy.data.lights.new('AutoSun', 'SUN')
light_auto_sun.energy = 3.0
light_auto_sun.angle = 0.0523599
ob_auto_sun = bpy.data.objects.new('AutoSun', light_auto_sun)
scene.collection.objects.link(ob_auto_sun)
ob_auto_sun.rotation_euler = (0.872665, 0.174533, 0.523599)
bpy.context.view_layer.update()
